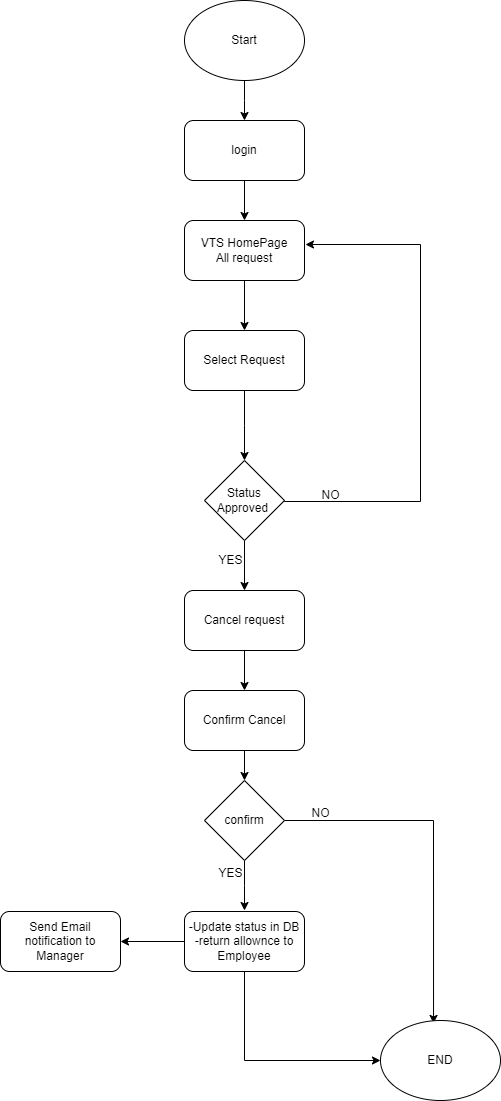

The diagram above was exported from draw.io. Its source (the exported page's mxGraphModel, read from the mxfile embedded in the PNG):
<mxGraphModel dx="1050" dy="522" grid="1" gridSize="10" guides="1" tooltips="1" connect="1" arrows="1" fold="1" page="1" pageScale="1" pageWidth="827" pageHeight="1169" math="0" shadow="0">
  <root>
    <mxCell id="0" />
    <mxCell id="1" parent="0" />
    <mxCell id="B5xkR_l62p0DCsUyb1GL-2" style="edgeStyle=orthogonalEdgeStyle;rounded=0;orthogonalLoop=1;jettySize=auto;html=1;exitX=0.5;exitY=1;exitDx=0;exitDy=0;" parent="1" source="B5xkR_l62p0DCsUyb1GL-1" edge="1">
      <mxGeometry relative="1" as="geometry">
        <mxPoint x="414" y="160" as="targetPoint" />
      </mxGeometry>
    </mxCell>
    <mxCell id="B5xkR_l62p0DCsUyb1GL-1" value="Start" style="ellipse;whiteSpace=wrap;html=1;" parent="1" vertex="1">
      <mxGeometry x="354" y="40" width="120" height="80" as="geometry" />
    </mxCell>
    <mxCell id="B5xkR_l62p0DCsUyb1GL-23" style="edgeStyle=orthogonalEdgeStyle;rounded=0;orthogonalLoop=1;jettySize=auto;html=1;exitX=0.5;exitY=1;exitDx=0;exitDy=0;entryX=0.5;entryY=0;entryDx=0;entryDy=0;" parent="1" source="B5xkR_l62p0DCsUyb1GL-4" target="B5xkR_l62p0DCsUyb1GL-5" edge="1">
      <mxGeometry relative="1" as="geometry" />
    </mxCell>
    <mxCell id="B5xkR_l62p0DCsUyb1GL-4" value="login" style="rounded=1;whiteSpace=wrap;html=1;" parent="1" vertex="1">
      <mxGeometry x="354" y="160" width="120" height="60" as="geometry" />
    </mxCell>
    <mxCell id="B5xkR_l62p0DCsUyb1GL-24" style="edgeStyle=orthogonalEdgeStyle;rounded=0;orthogonalLoop=1;jettySize=auto;html=1;exitX=0.5;exitY=1;exitDx=0;exitDy=0;entryX=0.5;entryY=0;entryDx=0;entryDy=0;" parent="1" source="B5xkR_l62p0DCsUyb1GL-5" target="B5xkR_l62p0DCsUyb1GL-6" edge="1">
      <mxGeometry relative="1" as="geometry" />
    </mxCell>
    <mxCell id="B5xkR_l62p0DCsUyb1GL-5" value="VTS HomePage&lt;br&gt;All request" style="rounded=1;whiteSpace=wrap;html=1;" parent="1" vertex="1">
      <mxGeometry x="354" y="260" width="120" height="60" as="geometry" />
    </mxCell>
    <mxCell id="B5xkR_l62p0DCsUyb1GL-9" style="edgeStyle=orthogonalEdgeStyle;rounded=0;orthogonalLoop=1;jettySize=auto;html=1;exitX=0.5;exitY=1;exitDx=0;exitDy=0;" parent="1" source="B5xkR_l62p0DCsUyb1GL-6" edge="1">
      <mxGeometry relative="1" as="geometry">
        <mxPoint x="414" y="500" as="targetPoint" />
      </mxGeometry>
    </mxCell>
    <mxCell id="B5xkR_l62p0DCsUyb1GL-6" value="Select Request" style="rounded=1;whiteSpace=wrap;html=1;" parent="1" vertex="1">
      <mxGeometry x="354" y="370" width="120" height="60" as="geometry" />
    </mxCell>
    <mxCell id="B5xkR_l62p0DCsUyb1GL-12" style="edgeStyle=orthogonalEdgeStyle;rounded=0;orthogonalLoop=1;jettySize=auto;html=1;exitX=0.5;exitY=1;exitDx=0;exitDy=0;entryX=0.5;entryY=0;entryDx=0;entryDy=0;" parent="1" source="B5xkR_l62p0DCsUyb1GL-10" target="B5xkR_l62p0DCsUyb1GL-14" edge="1">
      <mxGeometry relative="1" as="geometry">
        <mxPoint x="413.95000000000005" y="618.35" as="targetPoint" />
      </mxGeometry>
    </mxCell>
    <mxCell id="B5xkR_l62p0DCsUyb1GL-20" style="edgeStyle=orthogonalEdgeStyle;rounded=0;orthogonalLoop=1;jettySize=auto;html=1;exitX=1;exitY=0.5;exitDx=0;exitDy=0;entryX=1.008;entryY=0.4;entryDx=0;entryDy=0;entryPerimeter=0;" parent="1" source="B5xkR_l62p0DCsUyb1GL-10" target="B5xkR_l62p0DCsUyb1GL-5" edge="1">
      <mxGeometry relative="1" as="geometry">
        <mxPoint x="580" y="290" as="targetPoint" />
        <mxPoint x="490" y="540" as="sourcePoint" />
        <Array as="points">
          <mxPoint x="590" y="541" />
          <mxPoint x="590" y="284" />
        </Array>
      </mxGeometry>
    </mxCell>
    <mxCell id="B5xkR_l62p0DCsUyb1GL-10" value="Status Approved&amp;nbsp;" style="rhombus;whiteSpace=wrap;html=1;" parent="1" vertex="1">
      <mxGeometry x="374" y="500" width="80" height="80" as="geometry" />
    </mxCell>
    <mxCell id="B5xkR_l62p0DCsUyb1GL-27" style="edgeStyle=orthogonalEdgeStyle;rounded=0;orthogonalLoop=1;jettySize=auto;html=1;exitX=0.5;exitY=1;exitDx=0;exitDy=0;entryX=0.5;entryY=0;entryDx=0;entryDy=0;" parent="1" source="B5xkR_l62p0DCsUyb1GL-14" target="B5xkR_l62p0DCsUyb1GL-19" edge="1">
      <mxGeometry relative="1" as="geometry" />
    </mxCell>
    <mxCell id="B5xkR_l62p0DCsUyb1GL-14" value="Cancel request" style="rounded=1;whiteSpace=wrap;html=1;" parent="1" vertex="1">
      <mxGeometry x="354" y="630" width="120" height="60" as="geometry" />
    </mxCell>
    <mxCell id="B5xkR_l62p0DCsUyb1GL-30" style="edgeStyle=orthogonalEdgeStyle;rounded=0;orthogonalLoop=1;jettySize=auto;html=1;exitX=0.5;exitY=1;exitDx=0;exitDy=0;entryX=0.5;entryY=0;entryDx=0;entryDy=0;" parent="1" source="B5xkR_l62p0DCsUyb1GL-19" edge="1">
      <mxGeometry relative="1" as="geometry">
        <mxPoint x="414" y="820" as="targetPoint" />
      </mxGeometry>
    </mxCell>
    <mxCell id="B5xkR_l62p0DCsUyb1GL-19" value="Confirm Cancel" style="rounded=1;whiteSpace=wrap;html=1;" parent="1" vertex="1">
      <mxGeometry x="354" y="730" width="120" height="60" as="geometry" />
    </mxCell>
    <mxCell id="B5xkR_l62p0DCsUyb1GL-21" value="NO" style="text;html=1;align=center;verticalAlign=middle;resizable=0;points=[];autosize=1;strokeColor=none;fillColor=none;" parent="1" vertex="1">
      <mxGeometry x="480" y="520" width="40" height="30" as="geometry" />
    </mxCell>
    <mxCell id="B5xkR_l62p0DCsUyb1GL-33" style="edgeStyle=orthogonalEdgeStyle;rounded=0;orthogonalLoop=1;jettySize=auto;html=1;exitX=1;exitY=0.5;exitDx=0;exitDy=0;entryX=0.442;entryY=0.037;entryDx=0;entryDy=0;entryPerimeter=0;" parent="1" source="B5xkR_l62p0DCsUyb1GL-31" target="B5xkR_l62p0DCsUyb1GL-40" edge="1">
      <mxGeometry relative="1" as="geometry">
        <mxPoint x="560" y="860.25" as="targetPoint" />
      </mxGeometry>
    </mxCell>
    <mxCell id="B5xkR_l62p0DCsUyb1GL-34" style="edgeStyle=orthogonalEdgeStyle;rounded=0;orthogonalLoop=1;jettySize=auto;html=1;exitX=0.5;exitY=1;exitDx=0;exitDy=0;" parent="1" source="B5xkR_l62p0DCsUyb1GL-31" edge="1">
      <mxGeometry relative="1" as="geometry">
        <mxPoint x="414" y="950" as="targetPoint" />
      </mxGeometry>
    </mxCell>
    <mxCell id="B5xkR_l62p0DCsUyb1GL-31" value="confirm" style="rhombus;whiteSpace=wrap;html=1;" parent="1" vertex="1">
      <mxGeometry x="374" y="820" width="80" height="80" as="geometry" />
    </mxCell>
    <mxCell id="B5xkR_l62p0DCsUyb1GL-35" value="YES" style="text;html=1;align=center;verticalAlign=middle;resizable=0;points=[];autosize=1;strokeColor=none;fillColor=none;" parent="1" vertex="1">
      <mxGeometry x="375" y="898" width="50" height="30" as="geometry" />
    </mxCell>
    <mxCell id="B5xkR_l62p0DCsUyb1GL-36" value="NO" style="text;html=1;align=center;verticalAlign=middle;resizable=0;points=[];autosize=1;strokeColor=none;fillColor=none;" parent="1" vertex="1">
      <mxGeometry x="470" y="838" width="40" height="30" as="geometry" />
    </mxCell>
    <mxCell id="B5xkR_l62p0DCsUyb1GL-38" style="edgeStyle=orthogonalEdgeStyle;rounded=0;orthogonalLoop=1;jettySize=auto;html=1;exitX=0;exitY=0.5;exitDx=0;exitDy=0;" parent="1" source="B5xkR_l62p0DCsUyb1GL-37" target="B5xkR_l62p0DCsUyb1GL-39" edge="1">
      <mxGeometry relative="1" as="geometry">
        <mxPoint x="414" y="1039.9999999999998" as="targetPoint" />
      </mxGeometry>
    </mxCell>
    <mxCell id="ebDbojIezymfQAcqBz7B-1" style="edgeStyle=orthogonalEdgeStyle;rounded=0;orthogonalLoop=1;jettySize=auto;html=1;exitX=0.5;exitY=1;exitDx=0;exitDy=0;entryX=0;entryY=0.5;entryDx=0;entryDy=0;" edge="1" parent="1" source="B5xkR_l62p0DCsUyb1GL-37" target="B5xkR_l62p0DCsUyb1GL-40">
      <mxGeometry relative="1" as="geometry" />
    </mxCell>
    <mxCell id="B5xkR_l62p0DCsUyb1GL-37" value="-Update status in DB&lt;br&gt;-return allownce to Employee" style="rounded=1;whiteSpace=wrap;html=1;" parent="1" vertex="1">
      <mxGeometry x="354" y="951" width="120" height="60" as="geometry" />
    </mxCell>
    <mxCell id="B5xkR_l62p0DCsUyb1GL-39" value="Send Email notification to Manager" style="rounded=1;whiteSpace=wrap;html=1;" parent="1" vertex="1">
      <mxGeometry x="170" y="950.9999999999998" width="120" height="60" as="geometry" />
    </mxCell>
    <mxCell id="B5xkR_l62p0DCsUyb1GL-40" value="END" style="ellipse;whiteSpace=wrap;html=1;" parent="1" vertex="1">
      <mxGeometry x="550" y="1060" width="120" height="80" as="geometry" />
    </mxCell>
    <mxCell id="B5xkR_l62p0DCsUyb1GL-44" value="YES" style="text;html=1;align=center;verticalAlign=middle;resizable=0;points=[];autosize=1;strokeColor=none;fillColor=none;" parent="1" vertex="1">
      <mxGeometry x="375" y="585" width="50" height="30" as="geometry" />
    </mxCell>
  </root>
</mxGraphModel>